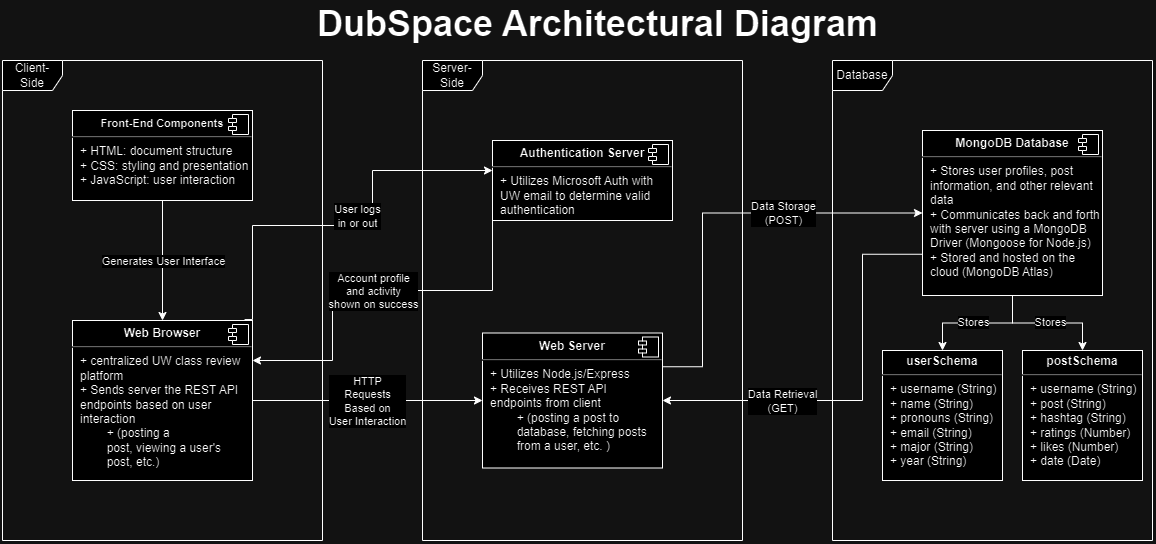

The diagram above was exported from draw.io. Its source (the exported page's mxGraphModel, read from the mxfile embedded in the PNG):
<mxGraphModel dx="1261" dy="678" grid="1" gridSize="10" guides="1" tooltips="1" connect="1" arrows="1" fold="1" page="1" pageScale="1" pageWidth="850" pageHeight="1100" math="0" shadow="0">
  <root>
    <mxCell id="0" />
    <mxCell id="1" parent="0" />
    <mxCell id="7jUd0FWT8FINF4dePI_S-2" value="Client-Side" style="shape=umlFrame;whiteSpace=wrap;html=1;pointerEvents=0;" parent="1" vertex="1">
      <mxGeometry x="20" y="100" width="320" height="480" as="geometry" />
    </mxCell>
    <mxCell id="7jUd0FWT8FINF4dePI_S-4" value="Server-Side" style="shape=umlFrame;whiteSpace=wrap;html=1;pointerEvents=0;" parent="1" vertex="1">
      <mxGeometry x="440" y="100" width="320" height="480" as="geometry" />
    </mxCell>
    <mxCell id="7jUd0FWT8FINF4dePI_S-5" value="Database" style="shape=umlFrame;whiteSpace=wrap;html=1;pointerEvents=0;" parent="1" vertex="1">
      <mxGeometry x="850" y="100" width="320" height="480" as="geometry" />
    </mxCell>
    <mxCell id="7jUd0FWT8FINF4dePI_S-18" style="edgeStyle=orthogonalEdgeStyle;rounded=0;orthogonalLoop=1;jettySize=auto;html=1;" parent="1" source="7jUd0FWT8FINF4dePI_S-8" target="7jUd0FWT8FINF4dePI_S-16" edge="1">
      <mxGeometry relative="1" as="geometry" />
    </mxCell>
    <mxCell id="7jUd0FWT8FINF4dePI_S-21" value="HTTP&lt;br&gt;Requests&lt;br&gt;Based on&lt;br&gt;User Interaction" style="edgeLabel;html=1;align=center;verticalAlign=middle;resizable=0;points=[];" parent="7jUd0FWT8FINF4dePI_S-18" connectable="0" vertex="1">
      <mxGeometry x="-0.0286" relative="1" as="geometry">
        <mxPoint x="3" as="offset" />
      </mxGeometry>
    </mxCell>
    <mxCell id="7jUd0FWT8FINF4dePI_S-25" style="edgeStyle=orthogonalEdgeStyle;rounded=0;orthogonalLoop=1;jettySize=auto;html=1;entryX=0;entryY=0.5;entryDx=0;entryDy=0;exitX=0.956;exitY=-0.006;exitDx=0;exitDy=0;exitPerimeter=0;" parent="1" source="7jUd0FWT8FINF4dePI_S-8" edge="1">
      <mxGeometry relative="1" as="geometry">
        <mxPoint x="270" y="305" as="sourcePoint" />
        <mxPoint x="510" y="210" as="targetPoint" />
        <Array as="points">
          <mxPoint x="270" y="359" />
          <mxPoint x="270" y="265" />
          <mxPoint x="390" y="265" />
          <mxPoint x="390" y="210" />
        </Array>
      </mxGeometry>
    </mxCell>
    <mxCell id="7jUd0FWT8FINF4dePI_S-26" value="User logs &lt;br&gt;in or out" style="edgeLabel;html=1;align=center;verticalAlign=middle;resizable=0;points=[];" parent="7jUd0FWT8FINF4dePI_S-25" connectable="0" vertex="1">
      <mxGeometry x="0.0388" y="-1" relative="1" as="geometry">
        <mxPoint y="-11" as="offset" />
      </mxGeometry>
    </mxCell>
    <mxCell id="7jUd0FWT8FINF4dePI_S-8" value="&lt;p style=&quot;margin:0px;margin-top:6px;text-align:center;&quot;&gt;&lt;b&gt;Web Browser&lt;/b&gt;&lt;/p&gt;&lt;hr&gt;&lt;p style=&quot;margin:0px;margin-left:8px;&quot;&gt;+ centralized UW class review platform&amp;nbsp;&lt;/p&gt;&lt;p style=&quot;margin:0px;margin-left:8px;&quot;&gt;+ Sends server the REST API endpoints based on user interaction&amp;nbsp;&lt;/p&gt;&lt;p style=&quot;margin:0px;margin-left:8px;&quot;&gt;&lt;span style=&quot;white-space: pre;&quot;&gt;&#09;&lt;/span&gt;+ (posting a &lt;span style=&quot;white-space: pre;&quot;&gt;&#09;&lt;/span&gt;post,&amp;nbsp;&lt;span style=&quot;background-color: initial;&quot;&gt;viewing a user's &lt;span style=&quot;white-space: pre;&quot;&gt;&#09;&lt;/span&gt;&lt;/span&gt;&lt;span style=&quot;background-color: initial;&quot;&gt;post,&amp;nbsp;&lt;/span&gt;&lt;span style=&quot;background-color: initial;&quot;&gt;etc.)&amp;nbsp;&lt;/span&gt;&lt;/p&gt;" style="align=left;overflow=fill;html=1;dropTarget=0;whiteSpace=wrap;" parent="1" vertex="1">
      <mxGeometry x="90" y="360" width="180" height="160" as="geometry" />
    </mxCell>
    <mxCell id="7jUd0FWT8FINF4dePI_S-9" value="" style="shape=component;jettyWidth=8;jettyHeight=4;" parent="7jUd0FWT8FINF4dePI_S-8" vertex="1">
      <mxGeometry x="1" width="20" height="20" relative="1" as="geometry">
        <mxPoint x="-24" y="4" as="offset" />
      </mxGeometry>
    </mxCell>
    <mxCell id="7jUd0FWT8FINF4dePI_S-14" value="" style="edgeStyle=orthogonalEdgeStyle;rounded=0;orthogonalLoop=1;jettySize=auto;html=1;" parent="1" source="7jUd0FWT8FINF4dePI_S-11" target="7jUd0FWT8FINF4dePI_S-8" edge="1">
      <mxGeometry relative="1" as="geometry" />
    </mxCell>
    <mxCell id="7jUd0FWT8FINF4dePI_S-15" value="Generates User Interface" style="edgeLabel;html=1;align=center;verticalAlign=middle;resizable=0;points=[];" parent="7jUd0FWT8FINF4dePI_S-14" connectable="0" vertex="1">
      <mxGeometry x="-0.16" y="3" relative="1" as="geometry">
        <mxPoint x="-3" y="10" as="offset" />
      </mxGeometry>
    </mxCell>
    <mxCell id="7jUd0FWT8FINF4dePI_S-11" value="&lt;p style=&quot;margin:0px;margin-top:6px;text-align:center;&quot;&gt;&lt;b&gt;&lt;font style=&quot;font-size: 11px;&quot;&gt;Front-End Components&lt;/font&gt;&lt;/b&gt;&lt;/p&gt;&lt;hr&gt;&lt;p style=&quot;margin:0px;margin-left:8px;&quot;&gt;+ HTML: document structure&amp;nbsp;&lt;/p&gt;&lt;p style=&quot;margin:0px;margin-left:8px;&quot;&gt;+ CSS: styling and presentation&lt;/p&gt;&lt;p style=&quot;margin:0px;margin-left:8px;&quot;&gt;+ JavaScript: user interaction&lt;/p&gt;" style="align=left;overflow=fill;html=1;dropTarget=0;whiteSpace=wrap;" parent="1" vertex="1">
      <mxGeometry x="90" y="150" width="180" height="90" as="geometry" />
    </mxCell>
    <mxCell id="7jUd0FWT8FINF4dePI_S-12" value="" style="shape=component;jettyWidth=8;jettyHeight=4;" parent="7jUd0FWT8FINF4dePI_S-11" vertex="1">
      <mxGeometry x="1" width="20" height="20" relative="1" as="geometry">
        <mxPoint x="-24" y="4" as="offset" />
      </mxGeometry>
    </mxCell>
    <mxCell id="7jUd0FWT8FINF4dePI_S-37" style="edgeStyle=orthogonalEdgeStyle;rounded=0;orthogonalLoop=1;jettySize=auto;html=1;exitX=1;exitY=0.25;exitDx=0;exitDy=0;entryX=0;entryY=0.5;entryDx=0;entryDy=0;" parent="1" source="7jUd0FWT8FINF4dePI_S-16" target="7jUd0FWT8FINF4dePI_S-33" edge="1">
      <mxGeometry relative="1" as="geometry">
        <Array as="points">
          <mxPoint x="720" y="406" />
          <mxPoint x="720" y="253" />
        </Array>
      </mxGeometry>
    </mxCell>
    <mxCell id="7jUd0FWT8FINF4dePI_S-38" value="Data Storage&lt;br&gt;(POST)" style="edgeLabel;html=1;align=center;verticalAlign=middle;resizable=0;points=[];" parent="7jUd0FWT8FINF4dePI_S-37" connectable="0" vertex="1">
      <mxGeometry x="0.4353" y="1" relative="1" as="geometry">
        <mxPoint x="-23" y="1" as="offset" />
      </mxGeometry>
    </mxCell>
    <mxCell id="7jUd0FWT8FINF4dePI_S-16" value="&lt;p style=&quot;margin:0px;margin-top:6px;text-align:center;&quot;&gt;&lt;b&gt;Web Server&lt;/b&gt;&lt;/p&gt;&lt;hr&gt;&lt;p style=&quot;margin:0px;margin-left:8px;&quot;&gt;+ Utilizes Node.js/Express&lt;/p&gt;&lt;p style=&quot;margin:0px;margin-left:8px;&quot;&gt;+ Receives REST API endpoints from client&lt;/p&gt;&lt;p style=&quot;margin:0px;margin-left:8px;&quot;&gt;&lt;span style=&quot;white-space: pre;&quot;&gt;&#09;&lt;/span&gt;+ (posting a post to &lt;span style=&quot;white-space: pre;&quot;&gt;&#09;&lt;/span&gt;database, fetching posts &lt;span style=&quot;white-space: pre;&quot;&gt;&#09;&lt;/span&gt;from a user,&amp;nbsp;etc. )&lt;br&gt;&lt;/p&gt;" style="align=left;overflow=fill;html=1;dropTarget=0;whiteSpace=wrap;" parent="1" vertex="1">
      <mxGeometry x="500" y="372.5" width="180" height="135" as="geometry" />
    </mxCell>
    <mxCell id="7jUd0FWT8FINF4dePI_S-17" value="" style="shape=component;jettyWidth=8;jettyHeight=4;" parent="7jUd0FWT8FINF4dePI_S-16" vertex="1">
      <mxGeometry x="1" width="20" height="20" relative="1" as="geometry">
        <mxPoint x="-24" y="4" as="offset" />
      </mxGeometry>
    </mxCell>
    <mxCell id="7jUd0FWT8FINF4dePI_S-31" style="edgeStyle=orthogonalEdgeStyle;rounded=0;orthogonalLoop=1;jettySize=auto;html=1;exitX=0;exitY=1;exitDx=0;exitDy=0;entryX=1;entryY=0.25;entryDx=0;entryDy=0;" parent="1" target="7jUd0FWT8FINF4dePI_S-8" edge="1">
      <mxGeometry relative="1" as="geometry">
        <mxPoint x="560" y="260" as="sourcePoint" />
        <mxPoint x="320" y="400" as="targetPoint" />
        <Array as="points">
          <mxPoint x="510" y="260" />
          <mxPoint x="510" y="330" />
          <mxPoint x="350" y="330" />
          <mxPoint x="350" y="400" />
        </Array>
      </mxGeometry>
    </mxCell>
    <mxCell id="7jUd0FWT8FINF4dePI_S-32" value="Account profile&lt;br style=&quot;border-color: var(--border-color);&quot;&gt;and activity&lt;br style=&quot;border-color: var(--border-color);&quot;&gt;shown on success" style="edgeLabel;html=1;align=center;verticalAlign=middle;resizable=0;points=[];" parent="7jUd0FWT8FINF4dePI_S-31" connectable="0" vertex="1">
      <mxGeometry x="0.2258" relative="1" as="geometry">
        <mxPoint x="24" as="offset" />
      </mxGeometry>
    </mxCell>
    <mxCell id="7jUd0FWT8FINF4dePI_S-23" value="&lt;p style=&quot;margin:0px;margin-top:6px;text-align:center;&quot;&gt;&lt;b&gt;Authentication Server&lt;/b&gt;&lt;/p&gt;&lt;hr&gt;&lt;p style=&quot;margin:0px;margin-left:8px;&quot;&gt;+ Utilizes Microsoft Auth with UW email to determine valid authentication&lt;/p&gt;" style="align=left;overflow=fill;html=1;dropTarget=0;whiteSpace=wrap;" parent="1" vertex="1">
      <mxGeometry x="510" y="180" width="180" height="80" as="geometry" />
    </mxCell>
    <mxCell id="7jUd0FWT8FINF4dePI_S-24" value="" style="shape=component;jettyWidth=8;jettyHeight=4;" parent="7jUd0FWT8FINF4dePI_S-23" vertex="1">
      <mxGeometry x="1" width="20" height="20" relative="1" as="geometry">
        <mxPoint x="-24" y="4" as="offset" />
      </mxGeometry>
    </mxCell>
    <mxCell id="7jUd0FWT8FINF4dePI_S-39" style="edgeStyle=orthogonalEdgeStyle;rounded=0;orthogonalLoop=1;jettySize=auto;html=1;exitX=0;exitY=0.75;exitDx=0;exitDy=0;entryX=1;entryY=0.5;entryDx=0;entryDy=0;" parent="1" source="7jUd0FWT8FINF4dePI_S-33" target="7jUd0FWT8FINF4dePI_S-16" edge="1">
      <mxGeometry relative="1" as="geometry">
        <Array as="points">
          <mxPoint x="880" y="294" />
          <mxPoint x="880" y="440" />
        </Array>
      </mxGeometry>
    </mxCell>
    <mxCell id="7jUd0FWT8FINF4dePI_S-40" value="Data Retrieval&lt;br&gt;(GET)" style="edgeLabel;html=1;align=center;verticalAlign=middle;resizable=0;points=[];" parent="7jUd0FWT8FINF4dePI_S-39" connectable="0" vertex="1">
      <mxGeometry x="0.3169" relative="1" as="geometry">
        <mxPoint x="-19" as="offset" />
      </mxGeometry>
    </mxCell>
    <mxCell id="7jUd0FWT8FINF4dePI_S-62" style="edgeStyle=orthogonalEdgeStyle;rounded=0;orthogonalLoop=1;jettySize=auto;html=1;exitX=0.5;exitY=1;exitDx=0;exitDy=0;entryX=0.5;entryY=0;entryDx=0;entryDy=0;" parent="1" source="7jUd0FWT8FINF4dePI_S-33" target="7jUd0FWT8FINF4dePI_S-61" edge="1">
      <mxGeometry relative="1" as="geometry" />
    </mxCell>
    <mxCell id="7jUd0FWT8FINF4dePI_S-65" value="Stores" style="edgeLabel;html=1;align=center;verticalAlign=middle;resizable=0;points=[];" parent="7jUd0FWT8FINF4dePI_S-62" connectable="0" vertex="1">
      <mxGeometry x="-0.048" y="-1" relative="1" as="geometry">
        <mxPoint x="-7" as="offset" />
      </mxGeometry>
    </mxCell>
    <mxCell id="7jUd0FWT8FINF4dePI_S-63" style="edgeStyle=orthogonalEdgeStyle;rounded=0;orthogonalLoop=1;jettySize=auto;html=1;exitX=0.5;exitY=1;exitDx=0;exitDy=0;entryX=0.5;entryY=0;entryDx=0;entryDy=0;" parent="1" source="7jUd0FWT8FINF4dePI_S-33" target="7jUd0FWT8FINF4dePI_S-60" edge="1">
      <mxGeometry relative="1" as="geometry" />
    </mxCell>
    <mxCell id="7jUd0FWT8FINF4dePI_S-66" value="Stores" style="edgeLabel;html=1;align=center;verticalAlign=middle;resizable=0;points=[];" parent="7jUd0FWT8FINF4dePI_S-63" connectable="0" vertex="1">
      <mxGeometry x="0.032" y="2" relative="1" as="geometry">
        <mxPoint y="1" as="offset" />
      </mxGeometry>
    </mxCell>
    <mxCell id="7jUd0FWT8FINF4dePI_S-33" value="&lt;p style=&quot;margin:0px;margin-top:6px;text-align:center;&quot;&gt;&lt;b&gt;MongoDB Database&lt;/b&gt;&lt;/p&gt;&lt;hr&gt;&lt;p style=&quot;margin:0px;margin-left:8px;&quot;&gt;+ Stores user profiles, post information, and other relevant data&lt;/p&gt;&lt;p style=&quot;margin:0px;margin-left:8px;&quot;&gt;+ Communicates back and forth with server using a MongoDB Driver (Mongoose for Node.js)&lt;/p&gt;&lt;p style=&quot;margin:0px;margin-left:8px;&quot;&gt;+ Stored and hosted on the cloud (MongoDB Atlas)&lt;/p&gt;" style="align=left;overflow=fill;html=1;dropTarget=0;whiteSpace=wrap;" parent="1" vertex="1">
      <mxGeometry x="940" y="170" width="180" height="165" as="geometry" />
    </mxCell>
    <mxCell id="7jUd0FWT8FINF4dePI_S-34" value="" style="shape=component;jettyWidth=8;jettyHeight=4;" parent="7jUd0FWT8FINF4dePI_S-33" vertex="1">
      <mxGeometry x="1" width="20" height="20" relative="1" as="geometry">
        <mxPoint x="-24" y="4" as="offset" />
      </mxGeometry>
    </mxCell>
    <mxCell id="7jUd0FWT8FINF4dePI_S-60" value="&lt;p style=&quot;margin: 4px 0px 0px; text-align: center;&quot;&gt;&lt;b style=&quot;&quot;&gt;postSchema&lt;/b&gt;&lt;/p&gt;&lt;hr&gt;&lt;p style=&quot;margin:0px;margin-left:8px;&quot;&gt;+ username (String)&lt;br&gt;+ post (String)&lt;br&gt;+ hashtag (String)&lt;br&gt;+ ratings (Number)&lt;br&gt;+ likes (Number)&lt;/p&gt;&lt;p style=&quot;margin:0px;margin-left:8px;&quot;&gt;+ date (Date)&lt;/p&gt;&lt;p style=&quot;margin:0px;margin-left:8px;&quot;&gt;&lt;br&gt;&lt;/p&gt;" style="verticalAlign=top;align=left;overflow=fill;fontSize=12;fontFamily=Helvetica;html=1;whiteSpace=wrap;" parent="1" vertex="1">
      <mxGeometry x="1040" y="390" width="120" height="130" as="geometry" />
    </mxCell>
    <mxCell id="7jUd0FWT8FINF4dePI_S-61" value="&lt;p style=&quot;margin: 4px 0px 0px; text-align: center;&quot;&gt;&lt;b style=&quot;&quot;&gt;userSchema&lt;/b&gt;&lt;/p&gt;&lt;hr&gt;&lt;p style=&quot;margin:0px;margin-left:8px;&quot;&gt;+ username (String)&lt;br&gt;+ name (String)&lt;br&gt;+ pronouns (String)&lt;br&gt;+ email (String)&lt;br&gt;+ major (String)&lt;/p&gt;&lt;p style=&quot;margin:0px;margin-left:8px;&quot;&gt;+ year (String)&lt;/p&gt;&lt;p style=&quot;margin:0px;margin-left:8px;&quot;&gt;&lt;br&gt;&lt;/p&gt;" style="verticalAlign=top;align=left;overflow=fill;fontSize=12;fontFamily=Helvetica;html=1;whiteSpace=wrap;" parent="1" vertex="1">
      <mxGeometry x="900" y="390" width="120" height="130" as="geometry" />
    </mxCell>
    <mxCell id="7jUd0FWT8FINF4dePI_S-67" value="&lt;font style=&quot;font-size: 36px;&quot;&gt;DubSpace Architectural Diagram&lt;/font&gt;" style="text;align=center;fontStyle=1;verticalAlign=middle;spacingLeft=3;spacingRight=3;strokeColor=none;rotatable=0;points=[[0,0.5],[1,0.5]];portConstraint=eastwest;html=1;" parent="1" vertex="1">
      <mxGeometry x="500" y="50" width="230" height="26" as="geometry" />
    </mxCell>
  </root>
</mxGraphModel>